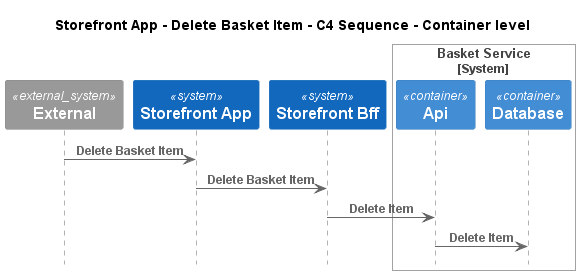

The diagram above was rendered by PlantUML. Its source (embedded in the PNG):
@startuml
!pragma layout smetana
!include ..\..\..\..\.c4s\C4_Sequence.puml

title Storefront App - Delete Basket Item - C4 Sequence - Container level

System_Ext(C4InterFlow.SoftwareSystems.ExternalSystem, "External", "")
System(ECommercePlatform.SoftwareSystems.StorefrontApp, "Storefront App", "")
System(ECommercePlatform.SoftwareSystems.StorefrontBff, "Storefront Bff", "")

System_Boundary(ECommercePlatform.SoftwareSystems.BasketService, "Basket Service")
    Container(ECommercePlatform.SoftwareSystems.BasketService.Containers.Api, "Api", "", "")
    Container(ECommercePlatform.SoftwareSystems.BasketService.Containers.Database, "Database", "", "")
Boundary_End()

Rel(C4InterFlow.SoftwareSystems.ExternalSystem, ECommercePlatform.SoftwareSystems.StorefrontApp, "Delete Basket Item")
Rel(ECommercePlatform.SoftwareSystems.StorefrontApp, ECommercePlatform.SoftwareSystems.StorefrontBff, "Delete Basket Item")
Rel(ECommercePlatform.SoftwareSystems.StorefrontBff, ECommercePlatform.SoftwareSystems.BasketService.Containers.Api, "Delete Item")
Rel(ECommercePlatform.SoftwareSystems.BasketService.Containers.Api, ECommercePlatform.SoftwareSystems.BasketService.Containers.Database, "Delete Item")


@enduml